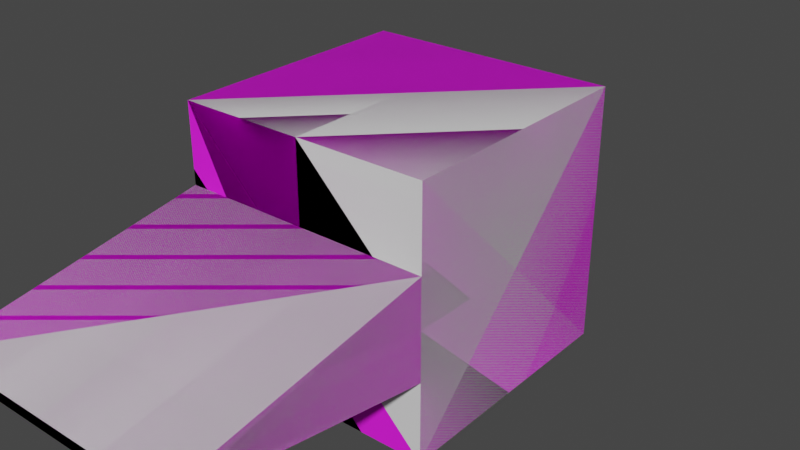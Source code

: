 # Source: test2.blend  (saved by Blender 2.93.20; exported with 4.5.12 LTS)
import bpy
from mathutils import Matrix  # noqa: F401  (used for matrix-valued properties, if any)

bpy.ops.wm.read_factory_settings(use_empty=True)
scene = bpy.context.scene
scene.name = 'Scene'

# ---- collections
col_collection = bpy.data.collections.new('Collection'); scene.collection.children.link(col_collection)

# ---- images (referenced by path relative to the original .blend; pixels are not part of the script)
import os
ASSET_DIR = os.environ.get("B2B_ASSET_DIR", "")  # directory of the original .blend (textures are referenced by path, not embedded)
HERE = os.path.dirname(os.path.abspath(__file__))  # packed textures are extracted next to this script under _unpacked/

def load_image(name, relpath, width, height, colorspace="sRGB"):
    """Load a texture the original file referenced (path relative to the .blend, or extracted next to this script)."""
    p = next((c for c in (os.path.join(HERE, relpath), os.path.join(ASSET_DIR, relpath)) if relpath and os.path.exists(c)), "")
    if p:
        img = bpy.data.images.load(p, check_existing=True)
        img.name = name
    else:  # same state as the original file: an image datablock whose file is absent (Cycles renders it pink)
        img = bpy.data.images.new(name, width, height)
        img.source = "FILE"
        img.filepath = "//" + (relpath or name)
    img.colorspace_settings.name = colorspace
    return img
img_text_png = load_image('text.png', 'text.png', 1024, 1024, 'sRGB')

# ---- materials (node trees are filled in below, after node groups)
mat_blu = bpy.data.materials.new('blu')

# ---- node groups
ng_standardshader = bpy.data.node_groups.new('StandardShader', 'ShaderNodeTree')
_s = ng_standardshader.interface.new_socket(name='BSDF', in_out='OUTPUT', socket_type='NodeSocketShader')
_s = ng_standardshader.interface.new_socket(name='BaseColor', in_out='INPUT', socket_type='NodeSocketColor')
_s = ng_standardshader.interface.new_socket(name='Shininess', in_out='INPUT', socket_type='NodeSocketFloat')
_s.min_value = -1e+04
_s.max_value = 1e+04
_s = ng_standardshader.interface.new_socket(name='Gloss', in_out='INPUT', socket_type='NodeSocketFloat')
_s.min_value = -1e+04
_s.max_value = 1e+04
_s = ng_standardshader.interface.new_socket(name='Emission', in_out='INPUT', socket_type='NodeSocketColor')
_s = ng_standardshader.interface.new_socket(name='Emission Strength', in_out='INPUT', socket_type='NodeSocketFloat')
_s.min_value = 0.0
_s.max_value = 1e+06
_s = ng_standardshader.interface.new_socket(name='Alpha', in_out='INPUT', socket_type='NodeSocketFloat')
_s.min_value = 0.0
_s.max_value = 1.0
_s = ng_standardshader.interface.new_socket(name='NormalColor', in_out='INPUT', socket_type='NodeSocketColor')
_N = ng_standardshader.nodes; _L = ng_standardshader.links
n0 = _N.new('NodeGroupOutput'); n0.name = 'Group Output'; n0.location = (555, 248)
n1 = _N.new('NodeGroupInput'); n1.name = 'Group Input'; n1.location = (-444, 74)
n2 = _N.new('ShaderNodeNormalMap'); n2.name = 'Normal Map'; n2.location = (-96, -256)
n2.hide = True
n3 = _N.new('ShaderNodeMath'); n3.name = 'Roughness'; n3.location = (-4, -2)
n3.label = 'Roughness'
n3.hide = True
n3.operation = 'SQRT'
n3.inputs[2].default_value = 0.0
n4 = _N.new('ShaderNodeMath'); n4.name = 'SpecularConv'; n4.location = (-120, 39)
n4.label = 'SpecularConv'
n4.hide = True
n4.operation = 'SQRT'
n4.inputs[2].default_value = 0.0
n5 = _N.new('ShaderNodeMath'); n5.name = 'Gloss2Rough'; n5.location = (-176, -1)
n5.label = 'Gloss2Rough'
n5.hide = True
n5.operation = 'SUBTRACT'
n5.inputs[0].default_value = 1.0
n5.inputs[2].default_value = 0.0
n6 = _N.new('ShaderNodeBsdfPrincipled'); n6.name = 'Principled BSDF'; n6.location = (226, 256)
n6.distribution = 'GGX'
n6.subsurface_method = 'BURLEY'
n6.inputs[3].default_value = 1.45
_L.new(n6.outputs[0], n0.inputs[0])
_L.new(n4.outputs[0], n6.inputs[13])
_L.new(n1.outputs[3], n6.inputs[27])
_L.new(n3.outputs[0], n6.inputs[2])
_L.new(n1.outputs[0], n6.inputs[0])
_L.new(n1.outputs[1], n4.inputs[0])
_L.new(n1.outputs[6], n2.inputs[1])
_L.new(n5.outputs[0], n3.inputs[0])
_L.new(n1.outputs[2], n5.inputs[1])
_L.new(n2.outputs[0], n6.inputs[5])
_L.new(n1.outputs[5], n6.inputs[4])
_L.new(n1.outputs[4], n6.inputs[28])
n0.is_active_output = True
ng_color4 = bpy.data.node_groups.new('Color4', 'ShaderNodeTree')
_s = ng_color4.interface.new_socket(name='Color', in_out='OUTPUT', socket_type='NodeSocketColor')
_s = ng_color4.interface.new_socket(name='Alpha', in_out='OUTPUT', socket_type='NodeSocketFloat')
_s = ng_color4.interface.new_socket(name='Color', in_out='INPUT', socket_type='NodeSocketColor')
_s = ng_color4.interface.new_socket(name='Alpha', in_out='INPUT', socket_type='NodeSocketFloat')
_s.min_value = 0.0
_s.max_value = 1.0
_N = ng_color4.nodes; _L = ng_color4.links
n0 = _N.new('NodeGroupInput'); n0.name = 'Group Input'; n0.location = (-403, 18)
n1 = _N.new('NodeGroupOutput'); n1.name = 'Group Output'; n1.location = (154, 24)
_L.new(n0.outputs[1], n1.inputs[1])
_L.new(n0.outputs[0], n1.inputs[0])
n1.is_active_output = True
ng_maincolor = bpy.data.node_groups.new('MainColor', 'ShaderNodeTree')
_s = ng_maincolor.interface.new_socket(name='Color', in_out='OUTPUT', socket_type='NodeSocketColor')
_s = ng_maincolor.interface.new_socket(name='Alpha', in_out='OUTPUT', socket_type='NodeSocketFloat')
_s = ng_maincolor.interface.new_socket(name='VColor', in_out='INPUT', socket_type='NodeSocketColor')
_s = ng_maincolor.interface.new_socket(name='VAlpha', in_out='INPUT', socket_type='NodeSocketFloat')
_s.min_value = -1e+04
_s.max_value = 1e+04
_s = ng_maincolor.interface.new_socket(name='CColor', in_out='INPUT', socket_type='NodeSocketColor')
_s = ng_maincolor.interface.new_socket(name='CAlpha', in_out='INPUT', socket_type='NodeSocketFloat')
_s.min_value = 0.0
_s.max_value = 1.0
_s = ng_maincolor.interface.new_socket(name='TColor', in_out='INPUT', socket_type='NodeSocketColor')
_s = ng_maincolor.interface.new_socket(name='TAlpha', in_out='INPUT', socket_type='NodeSocketFloat')
_s.min_value = 0.0
_s.max_value = 1.0
_N = ng_maincolor.nodes; _L = ng_maincolor.links
n0 = _N.new('NodeGroupInput'); n0.name = 'Group Input'; n0.location = (-284, 35)
n1 = _N.new('NodeGroupOutput'); n1.name = 'Group Output'; n1.location = (332, -19)
n2 = _N.new('ShaderNodeMix'); n2.name = 'VC*CC*TC'; n2.location = (127, -33)
n2.label = 'VC*CC*TC'
n2.hide = True
n2.data_type = 'RGBA'
n2.blend_type = 'MULTIPLY'
n2.inputs[0].default_value = 1.0
n3 = _N.new('ShaderNodeMix'); n3.name = 'VC*CC'; n3.location = (-44, 33)
n3.label = 'VC*CC'
n3.hide = True
n3.data_type = 'RGBA'
n3.blend_type = 'MULTIPLY'
n3.inputs[0].default_value = 1.0
n4 = _N.new('ShaderNodeMath'); n4.name = 'VA*CA'; n4.location = (-59, -19)
n4.label = 'VA*CA'
n4.hide = True
n4.operation = 'MULTIPLY'
n4.inputs[2].default_value = 0.0
n5 = _N.new('ShaderNodeMath'); n5.name = 'VA*CA*TA'; n5.location = (130, -79)
n5.label = 'VA*CA*TA'
n5.hide = True
n5.operation = 'MULTIPLY'
n5.inputs[2].default_value = 0.0
_L.new(n0.outputs[2], n3.inputs[7])
_L.new(n0.outputs[4], n2.inputs[7])
_L.new(n2.outputs[2], n1.inputs[0])
_L.new(n3.outputs[2], n2.inputs[6])
_L.new(n0.outputs[0], n3.inputs[6])
_L.new(n0.outputs[1], n4.inputs[0])
_L.new(n0.outputs[3], n4.inputs[1])
_L.new(n4.outputs[0], n5.inputs[0])
_L.new(n0.outputs[5], n5.inputs[1])
_L.new(n5.outputs[0], n1.inputs[1])
n1.is_active_output = True

# ---- material node trees
mat_blu.use_nodes = True; mat_blu.node_tree.nodes.clear()
_N = mat_blu.node_tree.nodes; _L = mat_blu.node_tree.links
n0 = _N.new('ShaderNodeOutputMaterial'); n0.name = 'Material Output'; n0.location = (703, -2)
n1 = _N.new('ShaderNodeGroup'); n1.name = 'StandardShader'; n1.location = (485, -30)
n1.label = 'StandardShader'
n1.node_tree = ng_standardshader
n1.inputs[3].default_value = (0.0, 0.0, 0.0, 1.0)
n1.inputs[4].default_value = 1.0
n1.inputs[6].default_value = (0.5, 0.5, 1.0, 1.0)
n2 = _N.new('ShaderNodeValue'); n2.name = '_Shininess'; n2.location = (251, -13)
n2.label = '_Shininess'
n2.hide = True
n2.outputs[0].default_value = 0.4
n3 = _N.new('ShaderNodeVertexColor'); n3.name = 'Vertex Color'; n3.location = (-156, -121)
n3.hide = True
n4 = _N.new('ShaderNodeGroup'); n4.name = '_Color'; n4.location = (-153, -171)
n4.label = '_Color'
n4.hide = True
n4.node_tree = ng_color4
n4.inputs[0].default_value = (1.0, 1.0, 1.0, 1.0)
n4.inputs[1].default_value = 1.0
n5 = _N.new('ShaderNodeGroup'); n5.name = 'MainColor'; n5.location = (70, -15)
n5.label = 'MainColor'
n5.node_tree = ng_maincolor
n5.inputs[0].default_value = (1.0, 1.0, 1.0, 1.0)
n6 = _N.new('ShaderNodeValue'); n6.name = '_Opacity'; n6.location = (71, -280)
n6.label = '_Opacity'
n6.hide = True
n6.outputs[0].default_value = 1.0
n7 = _N.new('ShaderNodeTexImage'); n7.name = '_MainTex'; n7.location = (-243, -213)
n7.label = '_MainTex'
n7.image = img_text_png
n8 = _N.new('ShaderNodeUVMap'); n8.name = 'UV Map'; n8.location = (-495, -440)
_L.new(n8.outputs[0], n7.inputs[0])
_L.new(n1.outputs[0], n0.inputs[0])
_L.new(n7.outputs[0], n5.inputs[4])
_L.new(n7.outputs[1], n5.inputs[5])
_L.new(n5.outputs[0], n1.inputs[0])
_L.new(n5.outputs[1], n1.inputs[2])
_L.new(n2.outputs[0], n1.inputs[1])
_L.new(n4.outputs[0], n5.inputs[2])
_L.new(n4.outputs[1], n5.inputs[3])
_L.new(n3.outputs[1], n5.inputs[1])
_L.new(n6.outputs[0], n1.inputs[5])
n0.is_active_output = True

# ---- world
world_world = bpy.data.worlds.new('World'); scene.world = world_world
world_world.use_nodes = True; world_world.node_tree.nodes.clear()
_N = world_world.node_tree.nodes; _L = world_world.node_tree.links
n0 = _N.new('ShaderNodeOutputWorld'); n0.name = 'World Output'; n0.location = (300, 300)
n1 = _N.new('ShaderNodeBackground'); n1.name = 'Background'; n1.location = (10, 300)
n1.inputs[0].default_value = (0.05088, 0.05088, 0.05088, 1.0)
_L.new(n1.outputs[0], n0.inputs[0])
n0.is_active_output = True
world_world.color = (0.05088, 0.05088, 0.05088)
world_world.use_sun_shadow = False
world_world.sun_shadow_jitter_overblur = 0.0

# ---- meshes
me_cube_001 = bpy.data.meshes.new('Cube.001')
me_cube_001.from_pydata([(-1.0, -1.0, -1.0), (-1.0, -1.0, 1.0), (-1.0, 1.0, -1.0), (-1.0, 1.0, 1.0), (1.0, -1.0, -1.0), (1.0, -1.0, 1.0), (1.0, 1.0, -1.0), (1.0, 1.0, 1.0)], [], [(0, 1, 3, 2), (2, 3, 7, 6), (6, 7, 5, 4), (4, 5, 1, 0), (2, 6, 4, 0), (7, 3, 1, 5)])
_uv = me_cube_001.uv_layers.new(name='UVMap')
_uv.uv.foreach_set('vector', [0.1723, 0.2209, 0.3198, 0.2209, 0.3198, 0.3684, 0.1723, 0.3684, 0.1723, 0.3684, 0.3198, 0.3684, 0.3198, 0.5159, 0.1723, 0.5159, 0.1723, 0.5159, 0.3198, 0.5159, 0.3198, 0.6634, 0.1723, 0.6634, 0.1723, 0.6634, 0.3198, 0.6634, 0.3198, 0.8109, 0.1723, 0.8109, 0.02476, 0.5159, 0.1723, 0.5159, 0.1723, 0.6634, 0.02476, 0.6634, 0.3198, 0.5159, 0.4673, 0.5159, 0.4673, 0.6634, 0.3198, 0.6634])
me_cube_001.materials.append(mat_blu)
me_cube_001.use_remesh_fix_poles = True
me_cube_001.use_remesh_preserve_attributes = False
me_cube_001.use_mirror_vertex_groups = False
me_cube_001.update()
me_cube_002 = bpy.data.meshes.new('Cube.002')
me_cube_002.from_pydata([(-1.0, -2.993, -0.03744), (-1.0, -2.993, 0.03744), (-1.0, -0.9928, -0.3795), (-1.0, -0.9928, 0.3795), (1.0, -2.993, -0.03744), (1.0, -2.993, 0.03744), (1.0, -0.9928, -0.3795), (1.0, -0.9928, 0.3795)], [], [(0, 1, 3, 2), (2, 3, 7, 6), (6, 7, 5, 4), (4, 5, 1, 0), (2, 6, 4, 0), (7, 3, 1, 5)])
_uv = me_cube_002.uv_layers.new(name='UVMap')
_uv.uv.foreach_set('vector', [0.6774, 0.2506, 0.8179, 0.2506, 0.8179, 0.3912, 0.6774, 0.3912, 0.6774, 0.3912, 0.8179, 0.3912, 0.8179, 0.5317, 0.6774, 0.5317, 0.6774, 0.5317, 0.8179, 0.5317, 0.8179, 0.6723, 0.6774, 0.6723, 0.6774, 0.6723, 0.8179, 0.6723, 0.8179, 0.8129, 0.6774, 0.8129, 0.5368, 0.5317, 0.6774, 0.5317, 0.6774, 0.6723, 0.5368, 0.6723, 0.8179, 0.5317, 0.9585, 0.5317, 0.9585, 0.6723, 0.8179, 0.6723])
me_cube_002.materials.append(mat_blu)
me_cube_002.use_remesh_fix_poles = True
me_cube_002.use_remesh_preserve_attributes = False
me_cube_002.use_mirror_vertex_groups = False
me_cube_002.update()
me_convexhull = bpy.data.meshes.new('ConvexHull')
me_convexhull.from_pydata([(1.0, -0.9928, 0.3795), (1.0, -2.993, -0.03744), (1.0, -0.9928, -0.3795), (-1.0, -2.993, -0.03744), (-1.0, -2.993, 0.03744), (-1.0, -0.9928, -0.3795), (1.0, -2.993, 0.03744), (-1.0, -0.9928, 0.3795)], [], [(0, 1, 2), (3, 4, 5), (1, 0, 6), (4, 3, 1), (5, 4, 7), (3, 5, 2), (4, 0, 7), (4, 1, 6), (5, 0, 2), (1, 3, 2), (0, 5, 7), (0, 4, 6)])
me_convexhull.use_remesh_fix_poles = True
me_convexhull.use_remesh_preserve_attributes = False
me_convexhull.use_mirror_vertex_groups = False
me_convexhull.update()
me_convexhull_001 = bpy.data.meshes.new('ConvexHull.001')
me_convexhull_001.from_pydata([(1.0, 1.0, 1.0), (1.0, -1.0, -1.0), (1.0, 1.0, -1.0), (-1.0, -1.0, -1.0), (-1.0, -1.0, 1.0), (-1.0, 1.0, -1.0), (-1.0, 1.0, 1.0), (1.0, -1.0, 1.0)], [], [(0, 1, 2), (3, 4, 5), (4, 3, 1), (3, 5, 1), (5, 4, 6), (4, 0, 6), (4, 1, 7), (5, 0, 2), (1, 0, 7), (1, 5, 2), (0, 5, 6), (0, 4, 7)])
me_convexhull_001.use_remesh_fix_poles = True
me_convexhull_001.use_remesh_preserve_attributes = False
me_convexhull_001.use_mirror_vertex_groups = False
me_convexhull_001.update()
arm_test = bpy.data.armatures.new('Test')  # bones are not reproduced

# ---- objects
ob_cube = bpy.data.objects.new('Cube', me_cube_001)
ob_flat = bpy.data.objects.new('flat', me_cube_002)
ob_test = bpy.data.objects.new('Test', arm_test)
ob_flat_collider = bpy.data.objects.new('flat.collider', me_convexhull)
ob_cube_collider = bpy.data.objects.new('Cube.collider', me_convexhull_001)
ob_test1 = bpy.data.objects.new('Test1', None)
ob_node_stack_body = bpy.data.objects.new('node_stack_body', None)

# ---- transforms, parenting, visibility, modifiers, constraints
ob_cube.parent = ob_test
ob_cube.matrix_parent_inverse = Matrix(((1.0, 0.0, 0.0, 0.0), (0.0, 1.0, 0.0, -1.0), (0.0, 0.0, 1.0, 0.0), (0.0, 0.0, 0.0, 1.0)))
ob_cube.location = (0.0, 0.003688, 0.0)
ob_cube.rotation_mode = 'QUATERNION'
ob_cube.rotation_quaternion = (1.0, 1.692e-08, -0.0005422, -3.503e-08)
ob_cube.lineart.crease_threshold = 0.0
ob_flat.parent = ob_test
ob_flat.location = (1.857e-07, -1.002, -3.376e-07)
ob_flat.rotation_mode = 'QUATERNION'
ob_flat.rotation_quaternion = (1.0, 9.068e-08, -0.0009477, -3.353e-10)
ob_flat.lineart.crease_threshold = 0.0
ob_test.parent = ob_test1
ob_test.location = (0.0, 0.0, 0.0)
ob_test.rotation_mode = 'QUATERNION'
ob_test.rotation_quaternion = (1.0, 0.0, 0.0, 0.0)
ob_test.show_axis = True
ob_test.show_in_front = True
ob_test.lineart.crease_threshold = 0.0
ob_flat_collider.parent = ob_flat
ob_flat_collider.location = (-7.105e-15, 0.0, 1.776e-14)
ob_flat_collider.scale = (1.0, 1.0, 1.0)
ob_flat_collider.lineart.crease_threshold = 0.0
ob_cube_collider.parent = ob_cube
ob_cube_collider.location = (-1.11e-16, -3.26e-09, 5.551e-17)
ob_cube_collider.lineart.crease_threshold = 0.0
ob_test1.location = (0.0, 0.0, 0.0)
ob_test1.rotation_mode = 'QUATERNION'
ob_test1.rotation_quaternion = (1.0, 0.0, 0.0, 0.0)
ob_test1.lineart.crease_threshold = 0.0
ob_node_stack_body.parent = ob_test1
ob_node_stack_body.location = (0.0, 1.097, 0.0)
ob_node_stack_body.rotation_euler = (-1.571, -2.22e-16, 2.22e-16)
ob_node_stack_body.empty_display_type = 'SINGLE_ARROW'
ob_node_stack_body.lineart.crease_threshold = 0.0

# ---- collection membership
col_collection.objects.link(ob_cube)
col_collection.objects.link(ob_flat)
col_collection.objects.link(ob_test)
col_collection.objects.link(ob_flat_collider)
col_collection.objects.link(ob_cube_collider)
col_collection.objects.link(ob_test1)
col_collection.objects.link(ob_node_stack_body)

# ---- scene / render settings (as saved in the file)
scene.frame_start = 1; scene.frame_end = 250; scene.frame_set(42)
scene.render.engine = 'CYCLES'
scene.cycles.use_denoising = False
scene.cycles.samples = 128
scene.cycles.sampling_pattern = 'TABULATED_SOBOL'
scene.cycles.use_adaptive_sampling = False
scene.cycles.use_light_tree = False
scene.view_settings.view_transform = 'Filmic'
bpy.context.view_layer.update()

# ---- added for rendering (the .blend has no active camera and no usable light): camera, sun
cam_auto = bpy.data.cameras.new('AutoCamera')
cam_auto.lens = 50.0
cam_auto.sensor_width = 36.0
cam_auto.clip_end = 1000.0
ob_auto_camera = bpy.data.objects.new('AutoCamera', cam_auto)
scene.collection.objects.link(ob_auto_camera)
ob_auto_camera.location = (4.53153, -6.43232, 3.62523)
ob_auto_camera.rotation_euler = (1.09748, -7.21219e-08, 0.694738)
scene.camera = ob_auto_camera
light_auto_sun = bpy.data.lights.new('AutoSun', 'SUN')
light_auto_sun.energy = 3.0
light_auto_sun.angle = 0.0523599
ob_auto_sun = bpy.data.objects.new('AutoSun', light_auto_sun)
scene.collection.objects.link(ob_auto_sun)
ob_auto_sun.rotation_euler = (0.872665, 0.174533, 0.523599)
bpy.context.view_layer.update()
